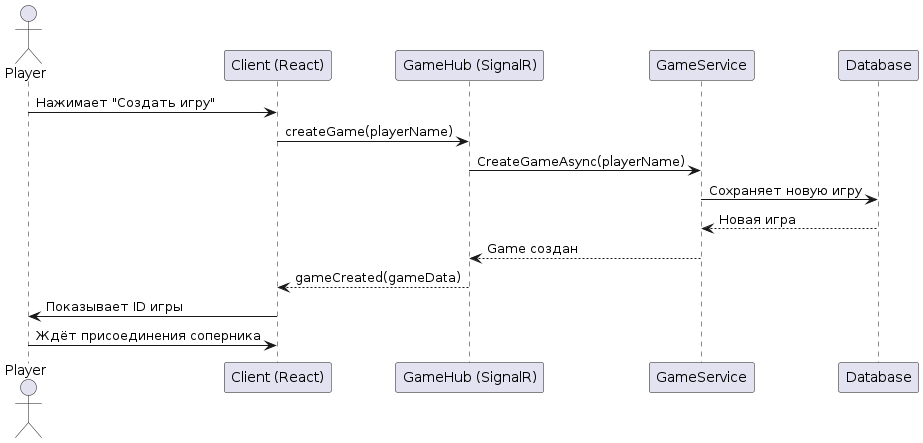

The diagram above was rendered by PlantUML. Its source (embedded in the PNG):
@startuml SequenceCreateGame
actor Player
participant "Client (React)" as Client
participant "GameHub (SignalR)" as Hub
participant "GameService" as Service
participant "Database" as DB

Player -> Client : Нажимает "Создать игру"
Client -> Hub : createGame(playerName)
Hub -> Service : CreateGameAsync(playerName)
Service -> DB : Сохраняет новую игру
DB --> Service : Новая игра
Service --> Hub : Game создан
Hub --> Client : gameCreated(gameData)
Client -> Player : Показывает ID игры

Player -> Client : Ждёт присоединения соперника
@enduml